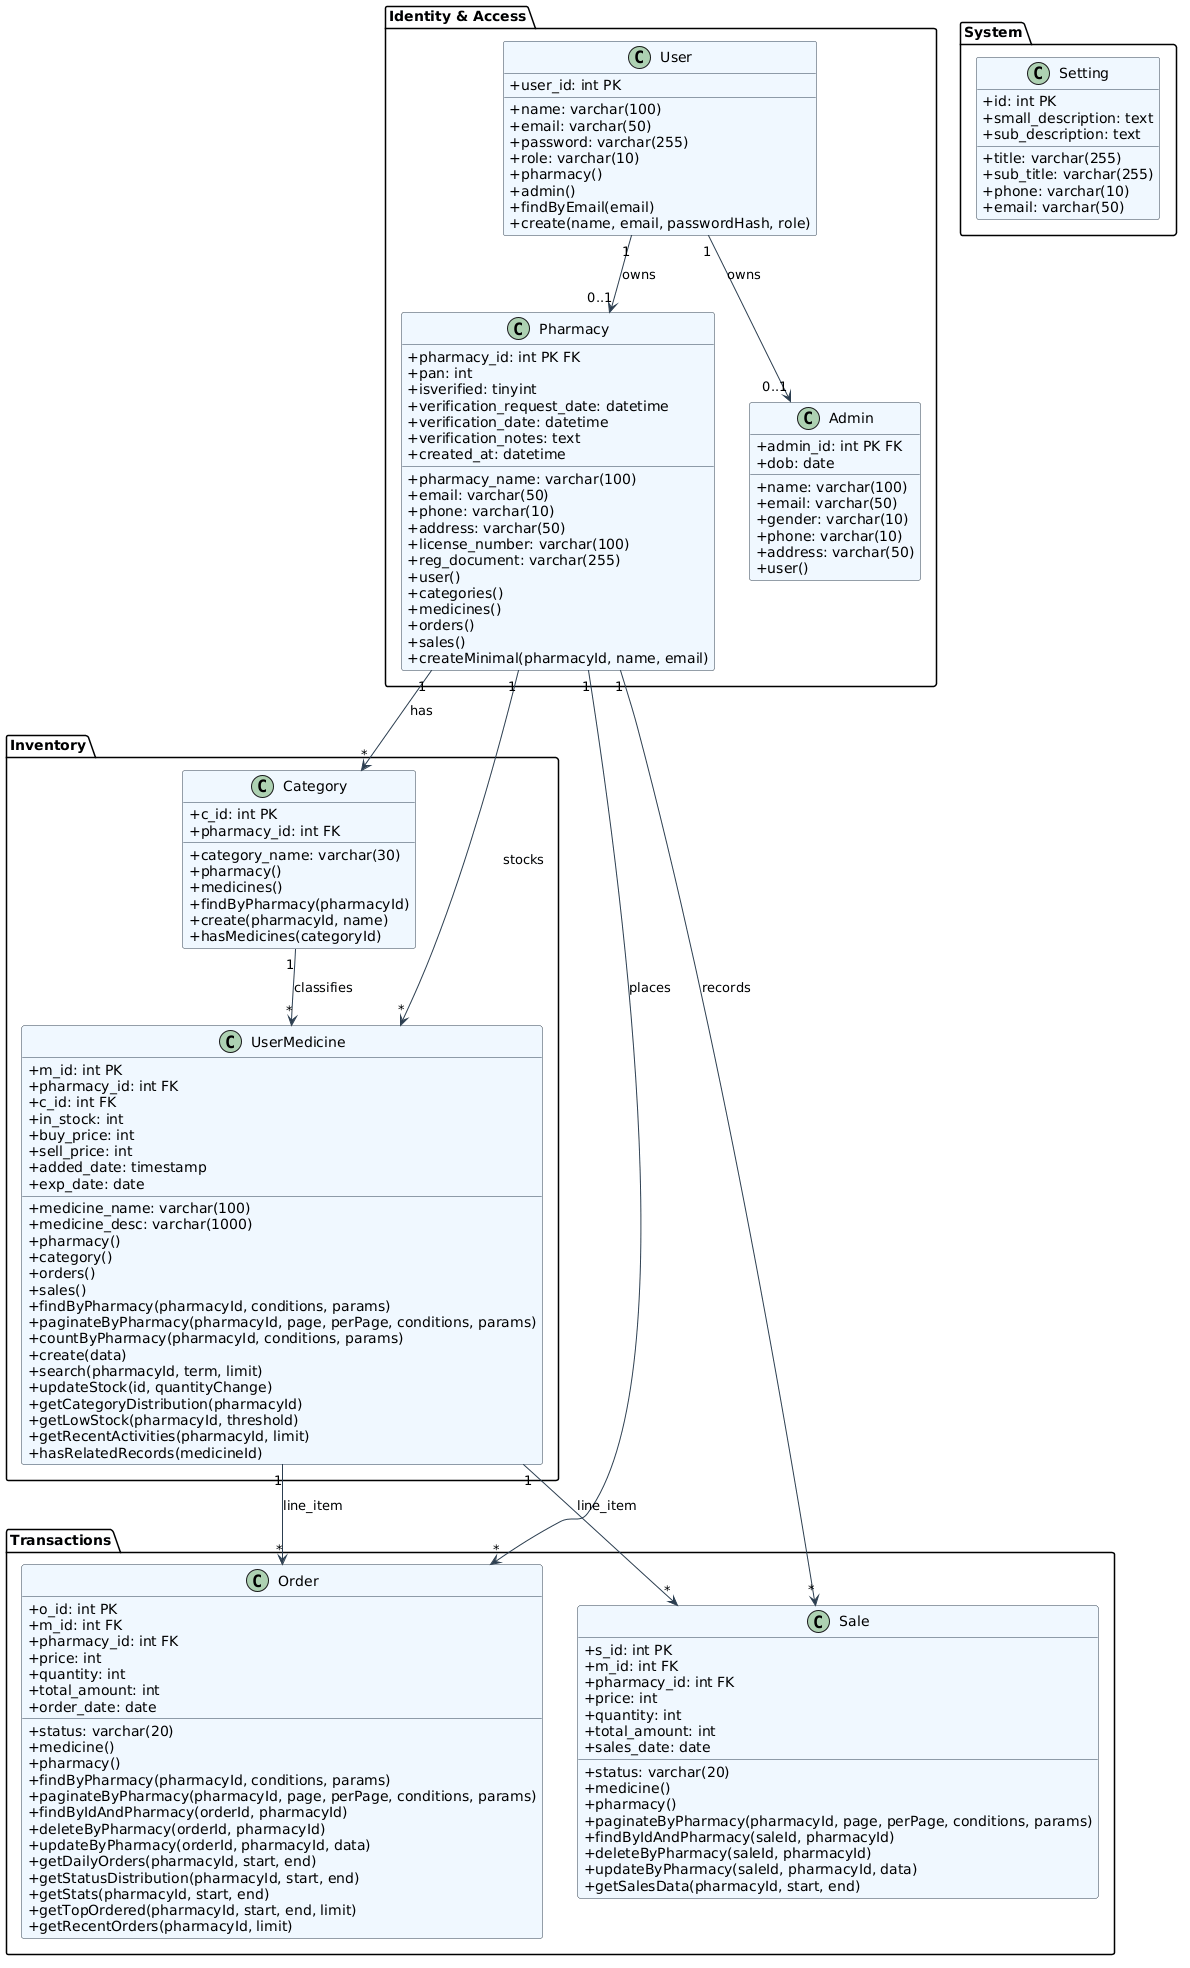

The diagram above was rendered by PlantUML. Its source (embedded in the PNG):
@startuml
skinparam class {
    BackgroundColor #F0F8FF
    BorderColor #2C3E50
    ArrowColor #2C3E50
}
skinparam classAttributeIconSize 0
top to bottom direction

package "Identity & Access" {
    class User {
        +user_id: int PK
        +name: varchar(100)
        +email: varchar(50)
        +password: varchar(255)
        +role: varchar(10)
        +pharmacy()
        +admin()
        +findByEmail(email)
        +create(name, email, passwordHash, role)
    }

    class Pharmacy {
        +pharmacy_id: int PK FK
        +pan: int
        +pharmacy_name: varchar(100)
        +email: varchar(50)
        +phone: varchar(10)
        +address: varchar(50)
        +isverified: tinyint
        +verification_request_date: datetime
        +verification_date: datetime
        +license_number: varchar(100)
        +reg_document: varchar(255)
        +verification_notes: text
        +created_at: datetime
        +user()
        +categories()
        +medicines()
        +orders()
        +sales()
        +createMinimal(pharmacyId, name, email)
    }

    class Admin {
        +admin_id: int PK FK
        +name: varchar(100)
        +email: varchar(50)
        +gender: varchar(10)
        +phone: varchar(10)
        +dob: date
        +address: varchar(50)
        +user()
    }
}

package "Inventory" {
    class Category {
        +c_id: int PK
        +pharmacy_id: int FK
        +category_name: varchar(30)
        +pharmacy()
        +medicines()
        +findByPharmacy(pharmacyId)
        +create(pharmacyId, name)
        +hasMedicines(categoryId)
    }

    class UserMedicine {
        +m_id: int PK
        +pharmacy_id: int FK
        +medicine_name: varchar(100)
        +medicine_desc: varchar(1000)
        +c_id: int FK
        +in_stock: int
        +buy_price: int
        +sell_price: int
        +added_date: timestamp
        +exp_date: date
        +pharmacy()
        +category()
        +orders()
        +sales()
        +findByPharmacy(pharmacyId, conditions, params)
        +paginateByPharmacy(pharmacyId, page, perPage, conditions, params)
        +countByPharmacy(pharmacyId, conditions, params)
        +create(data)
        +search(pharmacyId, term, limit)
        +updateStock(id, quantityChange)
        +getCategoryDistribution(pharmacyId)
        +getLowStock(pharmacyId, threshold)
        +getRecentActivities(pharmacyId, limit)
        +hasRelatedRecords(medicineId)
    }
}

package "Transactions" {
    class Order {
        +o_id: int PK
        +m_id: int FK
        +pharmacy_id: int FK
        +price: int
        +quantity: int
        +total_amount: int
        +status: varchar(20)
        +order_date: date
        +medicine()
        +pharmacy()
        +findByPharmacy(pharmacyId, conditions, params)
        +paginateByPharmacy(pharmacyId, page, perPage, conditions, params)
        +findByIdAndPharmacy(orderId, pharmacyId)
        +deleteByPharmacy(orderId, pharmacyId)
        +updateByPharmacy(orderId, pharmacyId, data)
        +getDailyOrders(pharmacyId, start, end)
        +getStatusDistribution(pharmacyId, start, end)
        +getStats(pharmacyId, start, end)
        +getTopOrdered(pharmacyId, start, end, limit)
        +getRecentOrders(pharmacyId, limit)
    }

    class Sale {
        +s_id: int PK
        +m_id: int FK
        +pharmacy_id: int FK
        +price: int
        +quantity: int
        +total_amount: int
        +status: varchar(20)
        +sales_date: date
        +medicine()
        +pharmacy()
        +paginateByPharmacy(pharmacyId, page, perPage, conditions, params)
        +findByIdAndPharmacy(saleId, pharmacyId)
        +deleteByPharmacy(saleId, pharmacyId)
        +updateByPharmacy(saleId, pharmacyId, data)
        +getSalesData(pharmacyId, start, end)
    }
}

package "System" {
    class Setting {
        +id: int PK
        +title: varchar(255)
        +small_description: text
        +sub_title: varchar(255)
        +sub_description: text
        +phone: varchar(10)
        +email: varchar(50)
    }
}

' Entity Relationships
User "1" --> "0..1" Pharmacy : owns
User "1" --> "0..1" Admin : owns
Pharmacy "1" --> "*" Category : has
Pharmacy "1" --> "*" UserMedicine : stocks
Pharmacy "1" --> "*" Order : places
Pharmacy "1" --> "*" Sale : records
Category "1" --> "*" UserMedicine : classifies
UserMedicine "1" --> "*" Order : line_item
UserMedicine "1" --> "*" Sale : line_item
@enduml